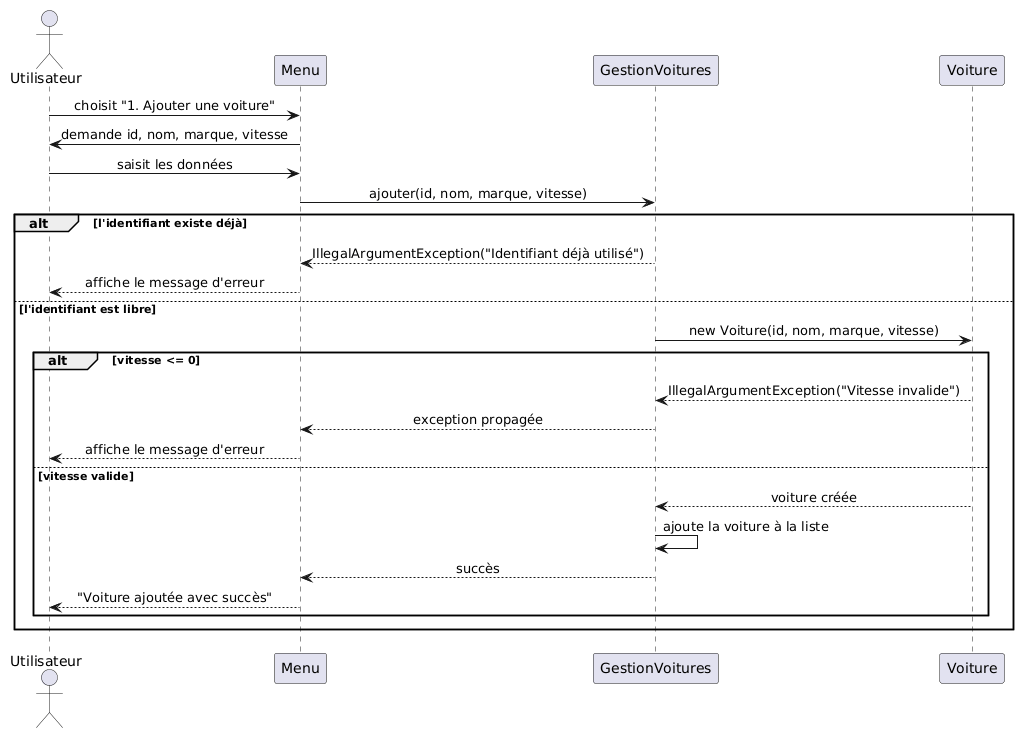

The diagram above was rendered by PlantUML. Its source (embedded in the PNG):
@startuml
skinparam sequenceMessageAlign center
actor Utilisateur
participant Menu
participant GestionVoitures
participant Voiture

Utilisateur -> Menu : choisit "1. Ajouter une voiture"
Menu -> Utilisateur : demande id, nom, marque, vitesse
Utilisateur -> Menu : saisit les données
Menu -> GestionVoitures : ajouter(id, nom, marque, vitesse)

alt l'identifiant existe déjà
  GestionVoitures --> Menu : IllegalArgumentException("Identifiant déjà utilisé")
  Menu --> Utilisateur : affiche le message d'erreur
else l'identifiant est libre
  GestionVoitures -> Voiture : new Voiture(id, nom, marque, vitesse)
  alt vitesse <= 0
    Voiture --> GestionVoitures : IllegalArgumentException("Vitesse invalide")
    GestionVoitures --> Menu : exception propagée
    Menu --> Utilisateur : affiche le message d'erreur
  else vitesse valide
    Voiture --> GestionVoitures : voiture créée
    GestionVoitures -> GestionVoitures : ajoute la voiture à la liste
    GestionVoitures --> Menu : succès
    Menu --> Utilisateur : "Voiture ajoutée avec succès"
  end
end
@enduml